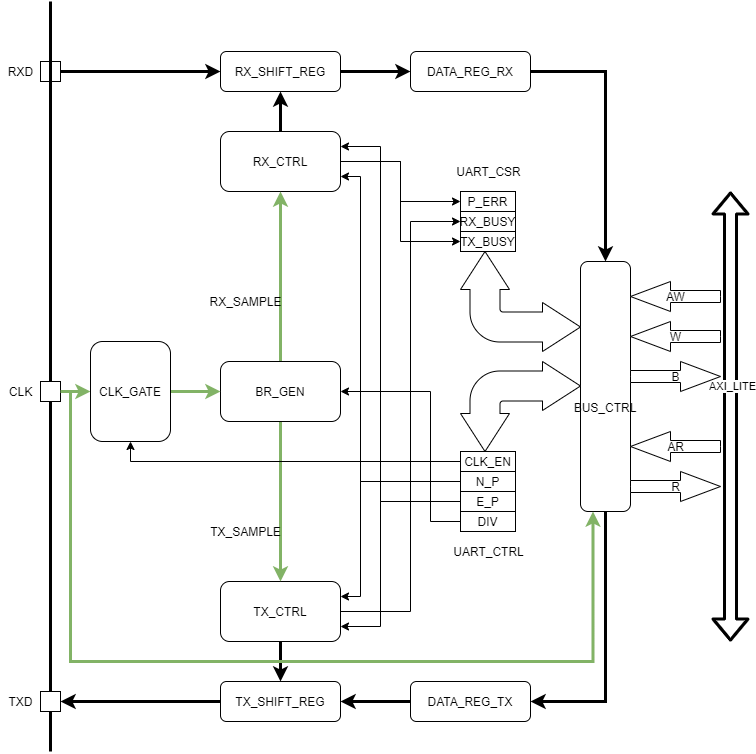

The diagram above was exported from draw.io. Its source (the exported page's mxGraphModel, read from the mxfile embedded in the PNG):
<mxGraphModel dx="1422" dy="822" grid="1" gridSize="10" guides="1" tooltips="1" connect="1" arrows="1" fold="1" page="1" pageScale="1" pageWidth="827" pageHeight="1169" math="0" shadow="0">
  <root>
    <mxCell id="0" />
    <mxCell id="1" parent="0" />
    <mxCell id="jS0zzO0lpj19fy_FTqkr-8" value="" style="whiteSpace=wrap;html=1;aspect=fixed;" parent="1" vertex="1">
      <mxGeometry x="70" y="770" width="20" height="20" as="geometry" />
    </mxCell>
    <mxCell id="jS0zzO0lpj19fy_FTqkr-3" value="" style="whiteSpace=wrap;html=1;aspect=fixed;" parent="1" vertex="1">
      <mxGeometry x="70" y="140" width="20" height="20" as="geometry" />
    </mxCell>
    <mxCell id="jS0zzO0lpj19fy_FTqkr-4" value="" style="endArrow=none;html=1;strokeWidth=3;" parent="1" source="jS0zzO0lpj19fy_FTqkr-3" edge="1">
      <mxGeometry width="50" height="50" relative="1" as="geometry">
        <mxPoint x="80" y="620" as="sourcePoint" />
        <mxPoint x="80" y="140" as="targetPoint" />
      </mxGeometry>
    </mxCell>
    <mxCell id="jS0zzO0lpj19fy_FTqkr-11" value="" style="endArrow=none;html=1;strokeWidth=3;" parent="1" target="jS0zzO0lpj19fy_FTqkr-8" edge="1">
      <mxGeometry width="50" height="50" relative="1" as="geometry">
        <mxPoint x="80" y="830" as="sourcePoint" />
        <mxPoint x="80" y="220" as="targetPoint" />
      </mxGeometry>
    </mxCell>
    <mxCell id="jS0zzO0lpj19fy_FTqkr-12" value="" style="endArrow=none;html=1;strokeWidth=3;" parent="1" source="jS0zzO0lpj19fy_FTqkr-44" edge="1">
      <mxGeometry width="50" height="50" relative="1" as="geometry">
        <mxPoint x="80" y="440" as="sourcePoint" />
        <mxPoint x="80" y="80" as="targetPoint" />
      </mxGeometry>
    </mxCell>
    <mxCell id="jS0zzO0lpj19fy_FTqkr-22" style="edgeStyle=orthogonalEdgeStyle;rounded=0;orthogonalLoop=1;jettySize=auto;html=1;exitX=0.5;exitY=1;exitDx=0;exitDy=0;entryX=1;entryY=0.5;entryDx=0;entryDy=0;strokeWidth=3;" parent="1" source="jS0zzO0lpj19fy_FTqkr-17" target="jS0zzO0lpj19fy_FTqkr-18" edge="1">
      <mxGeometry relative="1" as="geometry" />
    </mxCell>
    <mxCell id="jS0zzO0lpj19fy_FTqkr-23" style="edgeStyle=orthogonalEdgeStyle;rounded=0;orthogonalLoop=1;jettySize=auto;html=1;exitX=1;exitY=0.5;exitDx=0;exitDy=0;entryX=0.5;entryY=0;entryDx=0;entryDy=0;strokeWidth=3;" parent="1" source="jS0zzO0lpj19fy_FTqkr-19" target="jS0zzO0lpj19fy_FTqkr-17" edge="1">
      <mxGeometry relative="1" as="geometry">
        <mxPoint x="635" y="190" as="targetPoint" />
      </mxGeometry>
    </mxCell>
    <mxCell id="jS0zzO0lpj19fy_FTqkr-32" style="edgeStyle=orthogonalEdgeStyle;rounded=0;orthogonalLoop=1;jettySize=auto;html=1;exitX=0;exitY=0.5;exitDx=0;exitDy=0;entryX=1;entryY=0.5;entryDx=0;entryDy=0;strokeWidth=3;" parent="1" source="jS0zzO0lpj19fy_FTqkr-18" target="jS0zzO0lpj19fy_FTqkr-24" edge="1">
      <mxGeometry relative="1" as="geometry" />
    </mxCell>
    <mxCell id="jS0zzO0lpj19fy_FTqkr-18" value="DATA_REG_TX" style="rounded=1;whiteSpace=wrap;html=1;" parent="1" vertex="1">
      <mxGeometry x="440" y="760" width="120" height="40" as="geometry" />
    </mxCell>
    <mxCell id="jS0zzO0lpj19fy_FTqkr-19" value="DATA_REG_RX" style="rounded=1;whiteSpace=wrap;html=1;" parent="1" vertex="1">
      <mxGeometry x="440" y="130" width="120" height="40" as="geometry" />
    </mxCell>
    <mxCell id="jS0zzO0lpj19fy_FTqkr-31" style="edgeStyle=orthogonalEdgeStyle;rounded=0;orthogonalLoop=1;jettySize=auto;html=1;exitX=0;exitY=0.5;exitDx=0;exitDy=0;entryX=1;entryY=0.5;entryDx=0;entryDy=0;strokeWidth=3;" parent="1" source="jS0zzO0lpj19fy_FTqkr-24" target="jS0zzO0lpj19fy_FTqkr-8" edge="1">
      <mxGeometry relative="1" as="geometry" />
    </mxCell>
    <mxCell id="jS0zzO0lpj19fy_FTqkr-24" value="TX_SHIFT_REG" style="rounded=1;whiteSpace=wrap;html=1;" parent="1" vertex="1">
      <mxGeometry x="250" y="760" width="120" height="40" as="geometry" />
    </mxCell>
    <mxCell id="jS0zzO0lpj19fy_FTqkr-26" style="edgeStyle=orthogonalEdgeStyle;rounded=0;orthogonalLoop=1;jettySize=auto;html=1;exitX=1;exitY=0.5;exitDx=0;exitDy=0;strokeWidth=3;" parent="1" source="jS0zzO0lpj19fy_FTqkr-25" target="jS0zzO0lpj19fy_FTqkr-19" edge="1">
      <mxGeometry relative="1" as="geometry" />
    </mxCell>
    <mxCell id="jS0zzO0lpj19fy_FTqkr-27" style="edgeStyle=orthogonalEdgeStyle;rounded=0;orthogonalLoop=1;jettySize=auto;html=1;strokeWidth=3;entryX=0;entryY=0.5;entryDx=0;entryDy=0;" parent="1" source="jS0zzO0lpj19fy_FTqkr-3" target="jS0zzO0lpj19fy_FTqkr-25" edge="1">
      <mxGeometry relative="1" as="geometry" />
    </mxCell>
    <mxCell id="jS0zzO0lpj19fy_FTqkr-25" value="RX_SHIFT_REG" style="rounded=1;whiteSpace=wrap;html=1;" parent="1" vertex="1">
      <mxGeometry x="250" y="130" width="120" height="40" as="geometry" />
    </mxCell>
    <mxCell id="jS0zzO0lpj19fy_FTqkr-29" value="RXD" style="text;html=1;align=center;verticalAlign=middle;resizable=0;points=[];autosize=1;" parent="1" vertex="1">
      <mxGeometry x="30" y="140" width="40" height="20" as="geometry" />
    </mxCell>
    <mxCell id="jS0zzO0lpj19fy_FTqkr-30" value="TXD" style="text;html=1;align=center;verticalAlign=middle;resizable=0;points=[];autosize=1;" parent="1" vertex="1">
      <mxGeometry x="30" y="770" width="40" height="20" as="geometry" />
    </mxCell>
    <mxCell id="jS0zzO0lpj19fy_FTqkr-41" style="edgeStyle=orthogonalEdgeStyle;rounded=0;orthogonalLoop=1;jettySize=auto;html=1;exitX=0.5;exitY=0;exitDx=0;exitDy=0;entryX=0.5;entryY=1;entryDx=0;entryDy=0;strokeWidth=3;" parent="1" source="jS0zzO0lpj19fy_FTqkr-38" target="jS0zzO0lpj19fy_FTqkr-25" edge="1">
      <mxGeometry relative="1" as="geometry" />
    </mxCell>
    <mxCell id="85sYZQtWYdH0CBRoQPCE-11" style="edgeStyle=orthogonalEdgeStyle;rounded=0;orthogonalLoop=1;jettySize=auto;html=1;exitX=1;exitY=0.5;exitDx=0;exitDy=0;entryX=0;entryY=0.5;entryDx=0;entryDy=0;" parent="1" source="jS0zzO0lpj19fy_FTqkr-38" target="85sYZQtWYdH0CBRoQPCE-2" edge="1">
      <mxGeometry relative="1" as="geometry" />
    </mxCell>
    <mxCell id="85sYZQtWYdH0CBRoQPCE-12" style="edgeStyle=orthogonalEdgeStyle;rounded=0;orthogonalLoop=1;jettySize=auto;html=1;exitX=1;exitY=0.5;exitDx=0;exitDy=0;entryX=0;entryY=0.5;entryDx=0;entryDy=0;" parent="1" source="jS0zzO0lpj19fy_FTqkr-38" target="85sYZQtWYdH0CBRoQPCE-5" edge="1">
      <mxGeometry relative="1" as="geometry" />
    </mxCell>
    <mxCell id="jS0zzO0lpj19fy_FTqkr-38" value="RX_CTRL" style="rounded=1;whiteSpace=wrap;html=1;" parent="1" vertex="1">
      <mxGeometry x="250" y="210" width="120" height="60" as="geometry" />
    </mxCell>
    <mxCell id="jS0zzO0lpj19fy_FTqkr-40" style="edgeStyle=orthogonalEdgeStyle;rounded=0;orthogonalLoop=1;jettySize=auto;html=1;exitX=0.5;exitY=1;exitDx=0;exitDy=0;strokeWidth=3;" parent="1" source="jS0zzO0lpj19fy_FTqkr-39" target="jS0zzO0lpj19fy_FTqkr-24" edge="1">
      <mxGeometry relative="1" as="geometry" />
    </mxCell>
    <mxCell id="85sYZQtWYdH0CBRoQPCE-13" style="edgeStyle=orthogonalEdgeStyle;rounded=0;orthogonalLoop=1;jettySize=auto;html=1;exitX=1;exitY=0.5;exitDx=0;exitDy=0;entryX=0;entryY=0.5;entryDx=0;entryDy=0;" parent="1" source="jS0zzO0lpj19fy_FTqkr-39" target="85sYZQtWYdH0CBRoQPCE-4" edge="1">
      <mxGeometry relative="1" as="geometry">
        <Array as="points">
          <mxPoint x="440" y="690" />
          <mxPoint x="440" y="300" />
        </Array>
      </mxGeometry>
    </mxCell>
    <mxCell id="jS0zzO0lpj19fy_FTqkr-39" value="TX_CTRL" style="rounded=1;whiteSpace=wrap;html=1;" parent="1" vertex="1">
      <mxGeometry x="250" y="660" width="120" height="60" as="geometry" />
    </mxCell>
    <mxCell id="jS0zzO0lpj19fy_FTqkr-90" style="edgeStyle=orthogonalEdgeStyle;rounded=0;orthogonalLoop=1;jettySize=auto;html=1;exitX=0.5;exitY=0;exitDx=0;exitDy=0;entryX=0.5;entryY=1;entryDx=0;entryDy=0;strokeColor=#82b366;strokeWidth=3;fillColor=#d5e8d4;" parent="1" source="jS0zzO0lpj19fy_FTqkr-43" target="jS0zzO0lpj19fy_FTqkr-38" edge="1">
      <mxGeometry relative="1" as="geometry" />
    </mxCell>
    <mxCell id="jS0zzO0lpj19fy_FTqkr-91" style="edgeStyle=orthogonalEdgeStyle;rounded=0;orthogonalLoop=1;jettySize=auto;html=1;exitX=0.5;exitY=1;exitDx=0;exitDy=0;entryX=0.5;entryY=0;entryDx=0;entryDy=0;strokeColor=#82b366;strokeWidth=3;fillColor=#d5e8d4;" parent="1" source="jS0zzO0lpj19fy_FTqkr-43" target="jS0zzO0lpj19fy_FTqkr-39" edge="1">
      <mxGeometry relative="1" as="geometry" />
    </mxCell>
    <mxCell id="jS0zzO0lpj19fy_FTqkr-43" value="BR_GEN" style="rounded=1;whiteSpace=wrap;html=1;" parent="1" vertex="1">
      <mxGeometry x="250" y="440" width="120" height="60" as="geometry" />
    </mxCell>
    <mxCell id="jS0zzO0lpj19fy_FTqkr-44" value="" style="whiteSpace=wrap;html=1;aspect=fixed;" parent="1" vertex="1">
      <mxGeometry x="70" y="460" width="20" height="20" as="geometry" />
    </mxCell>
    <mxCell id="jS0zzO0lpj19fy_FTqkr-45" value="" style="endArrow=none;html=1;strokeWidth=3;" parent="1" source="jS0zzO0lpj19fy_FTqkr-8" target="jS0zzO0lpj19fy_FTqkr-44" edge="1">
      <mxGeometry width="50" height="50" relative="1" as="geometry">
        <mxPoint x="80" y="620" as="sourcePoint" />
        <mxPoint x="80" y="110" as="targetPoint" />
      </mxGeometry>
    </mxCell>
    <mxCell id="jS0zzO0lpj19fy_FTqkr-46" value="CLK" style="text;html=1;align=center;verticalAlign=middle;resizable=0;points=[];autosize=1;" parent="1" vertex="1">
      <mxGeometry x="30" y="460" width="40" height="20" as="geometry" />
    </mxCell>
    <mxCell id="jS0zzO0lpj19fy_FTqkr-57" value="" style="group;container=1;" parent="1" vertex="1" connectable="0">
      <mxGeometry x="610" y="270" width="150" height="450" as="geometry">
        <mxRectangle x="610" y="270" width="50" height="40" as="alternateBounds" />
      </mxGeometry>
    </mxCell>
    <mxCell id="jS0zzO0lpj19fy_FTqkr-13" value="" style="shape=flexArrow;endArrow=classic;startArrow=classic;html=1;strokeWidth=3;" parent="jS0zzO0lpj19fy_FTqkr-57" edge="1">
      <mxGeometry width="50" height="50" relative="1" as="geometry">
        <mxPoint x="150" y="450" as="sourcePoint" />
        <mxPoint x="150" as="targetPoint" />
      </mxGeometry>
    </mxCell>
    <mxCell id="jS0zzO0lpj19fy_FTqkr-16" value="AXI_LITE" style="edgeLabel;html=1;align=center;verticalAlign=middle;resizable=0;points=[];" parent="jS0zzO0lpj19fy_FTqkr-13" vertex="1" connectable="0">
      <mxGeometry x="0.1375" y="-1" relative="1" as="geometry">
        <mxPoint as="offset" />
      </mxGeometry>
    </mxCell>
    <mxCell id="jS0zzO0lpj19fy_FTqkr-17" value="&lt;br&gt;&lt;br&gt;&lt;br&gt;BUS_CTRL" style="rounded=1;whiteSpace=wrap;html=1;" parent="jS0zzO0lpj19fy_FTqkr-57" vertex="1">
      <mxGeometry y="70" width="50" height="250" as="geometry" />
    </mxCell>
    <mxCell id="jS0zzO0lpj19fy_FTqkr-37" value="AW" style="html=1;shadow=0;dashed=0;align=center;verticalAlign=middle;shape=mxgraph.arrows2.arrow;dy=0.6;dx=40;notch=0;direction=west;" parent="jS0zzO0lpj19fy_FTqkr-57" vertex="1">
      <mxGeometry x="50" y="90" width="90" height="30" as="geometry" />
    </mxCell>
    <mxCell id="85sYZQtWYdH0CBRoQPCE-30" value="W" style="html=1;shadow=0;dashed=0;align=center;verticalAlign=middle;shape=mxgraph.arrows2.arrow;dy=0.6;dx=40;notch=0;direction=west;" parent="jS0zzO0lpj19fy_FTqkr-57" vertex="1">
      <mxGeometry x="50" y="130" width="90" height="30" as="geometry" />
    </mxCell>
    <mxCell id="85sYZQtWYdH0CBRoQPCE-31" value="AR" style="html=1;shadow=0;dashed=0;align=center;verticalAlign=middle;shape=mxgraph.arrows2.arrow;dy=0.6;dx=40;notch=0;direction=west;" parent="jS0zzO0lpj19fy_FTqkr-57" vertex="1">
      <mxGeometry x="50" y="240" width="90" height="30" as="geometry" />
    </mxCell>
    <mxCell id="85sYZQtWYdH0CBRoQPCE-32" value="R" style="html=1;shadow=0;dashed=0;align=center;verticalAlign=middle;shape=mxgraph.arrows2.arrow;dy=0.6;dx=40;notch=0;direction=east;" parent="jS0zzO0lpj19fy_FTqkr-57" vertex="1">
      <mxGeometry x="50" y="280" width="90" height="30" as="geometry" />
    </mxCell>
    <mxCell id="85sYZQtWYdH0CBRoQPCE-33" value="B" style="html=1;shadow=0;dashed=0;align=center;verticalAlign=middle;shape=mxgraph.arrows2.arrow;dy=0.6;dx=40;notch=0;direction=east;" parent="jS0zzO0lpj19fy_FTqkr-57" vertex="1">
      <mxGeometry x="50" y="170" width="90" height="30" as="geometry" />
    </mxCell>
    <mxCell id="jS0zzO0lpj19fy_FTqkr-88" style="edgeStyle=orthogonalEdgeStyle;rounded=0;orthogonalLoop=1;jettySize=auto;html=1;exitX=1;exitY=0.5;exitDx=0;exitDy=0;entryX=0;entryY=0.5;entryDx=0;entryDy=0;strokeColor=#82b366;strokeWidth=3;fillColor=#d5e8d4;" parent="1" source="jS0zzO0lpj19fy_FTqkr-44" target="jS0zzO0lpj19fy_FTqkr-87" edge="1">
      <mxGeometry relative="1" as="geometry" />
    </mxCell>
    <mxCell id="jS0zzO0lpj19fy_FTqkr-89" style="edgeStyle=orthogonalEdgeStyle;rounded=0;orthogonalLoop=1;jettySize=auto;html=1;exitX=1;exitY=0.5;exitDx=0;exitDy=0;entryX=0;entryY=0.5;entryDx=0;entryDy=0;strokeColor=#82b366;strokeWidth=3;fillColor=#d5e8d4;" parent="1" source="jS0zzO0lpj19fy_FTqkr-87" target="jS0zzO0lpj19fy_FTqkr-43" edge="1">
      <mxGeometry relative="1" as="geometry" />
    </mxCell>
    <mxCell id="jS0zzO0lpj19fy_FTqkr-87" value="CLK_GATE" style="rounded=1;whiteSpace=wrap;html=1;" parent="1" vertex="1">
      <mxGeometry x="120" y="420" width="80" height="100" as="geometry" />
    </mxCell>
    <mxCell id="jS0zzO0lpj19fy_FTqkr-106" style="edgeStyle=orthogonalEdgeStyle;rounded=0;orthogonalLoop=1;jettySize=auto;html=1;exitX=0.25;exitY=1;exitDx=0;exitDy=0;strokeColor=#82b366;strokeWidth=3;fillColor=#d5e8d4;entryX=0.25;entryY=1;entryDx=0;entryDy=0;" parent="1" target="jS0zzO0lpj19fy_FTqkr-17" edge="1">
      <mxGeometry relative="1" as="geometry">
        <mxPoint x="100" y="470" as="sourcePoint" />
        <Array as="points">
          <mxPoint x="100" y="740" />
          <mxPoint x="623" y="740" />
        </Array>
      </mxGeometry>
    </mxCell>
    <mxCell id="jS0zzO0lpj19fy_FTqkr-107" value="RX_SAMPLE" style="text;html=1;align=center;verticalAlign=middle;resizable=0;points=[];autosize=1;" parent="1" vertex="1">
      <mxGeometry x="230" y="370" width="90" height="20" as="geometry" />
    </mxCell>
    <mxCell id="jS0zzO0lpj19fy_FTqkr-108" value="TX_SAMPLE" style="text;html=1;align=center;verticalAlign=middle;resizable=0;points=[];autosize=1;" parent="1" vertex="1">
      <mxGeometry x="230" y="600" width="90" height="20" as="geometry" />
    </mxCell>
    <mxCell id="jS0zzO0lpj19fy_FTqkr-111" value="" style="html=1;shadow=0;dashed=0;align=center;verticalAlign=middle;shape=mxgraph.arrows2.bendDoubleArrow;dy=15;dx=38;arrowHead=49;rounded=1;direction=north;" parent="1" vertex="1">
      <mxGeometry x="490" y="330" width="120" height="100" as="geometry" />
    </mxCell>
    <mxCell id="jS0zzO0lpj19fy_FTqkr-112" value="" style="html=1;shadow=0;dashed=0;align=center;verticalAlign=middle;shape=mxgraph.arrows2.bendDoubleArrow;dy=15;dx=38;arrowHead=49;rounded=1;direction=east;" parent="1" vertex="1">
      <mxGeometry x="490" y="440" width="120" height="90" as="geometry" />
    </mxCell>
    <mxCell id="jS0zzO0lpj19fy_FTqkr-113" value="UART_CSR" style="text;html=1;align=center;verticalAlign=middle;resizable=0;points=[];autosize=1;" parent="1" vertex="1">
      <mxGeometry x="477.5" y="240" width="80" height="20" as="geometry" />
    </mxCell>
    <mxCell id="jS0zzO0lpj19fy_FTqkr-114" value="UART_CTRL" style="text;html=1;align=center;verticalAlign=middle;resizable=0;points=[];autosize=1;" parent="1" vertex="1">
      <mxGeometry x="472.5" y="620" width="90" height="20" as="geometry" />
    </mxCell>
    <mxCell id="85sYZQtWYdH0CBRoQPCE-2" value="TX_BUSY" style="rounded=0;whiteSpace=wrap;html=1;" parent="1" vertex="1">
      <mxGeometry x="490" y="310" width="55" height="20" as="geometry" />
    </mxCell>
    <mxCell id="85sYZQtWYdH0CBRoQPCE-4" value="RX_BUSY" style="rounded=0;whiteSpace=wrap;html=1;" parent="1" vertex="1">
      <mxGeometry x="490" y="290" width="55" height="20" as="geometry" />
    </mxCell>
    <mxCell id="85sYZQtWYdH0CBRoQPCE-5" value="P_ERR" style="rounded=0;whiteSpace=wrap;html=1;" parent="1" vertex="1">
      <mxGeometry x="490" y="270" width="55" height="20" as="geometry" />
    </mxCell>
    <mxCell id="85sYZQtWYdH0CBRoQPCE-14" style="edgeStyle=orthogonalEdgeStyle;rounded=0;orthogonalLoop=1;jettySize=auto;html=1;exitX=0;exitY=0.5;exitDx=0;exitDy=0;entryX=0.5;entryY=1;entryDx=0;entryDy=0;" parent="1" source="85sYZQtWYdH0CBRoQPCE-6" target="jS0zzO0lpj19fy_FTqkr-87" edge="1">
      <mxGeometry relative="1" as="geometry" />
    </mxCell>
    <mxCell id="85sYZQtWYdH0CBRoQPCE-6" value="CLK_EN" style="rounded=0;whiteSpace=wrap;html=1;" parent="1" vertex="1">
      <mxGeometry x="490" y="530" width="55" height="20" as="geometry" />
    </mxCell>
    <mxCell id="85sYZQtWYdH0CBRoQPCE-15" style="edgeStyle=orthogonalEdgeStyle;rounded=0;orthogonalLoop=1;jettySize=auto;html=1;exitX=0;exitY=0.5;exitDx=0;exitDy=0;entryX=1;entryY=0.75;entryDx=0;entryDy=0;" parent="1" source="85sYZQtWYdH0CBRoQPCE-8" target="jS0zzO0lpj19fy_FTqkr-38" edge="1">
      <mxGeometry relative="1" as="geometry">
        <Array as="points">
          <mxPoint x="390" y="560" />
          <mxPoint x="390" y="255" />
        </Array>
      </mxGeometry>
    </mxCell>
    <mxCell id="85sYZQtWYdH0CBRoQPCE-17" style="edgeStyle=orthogonalEdgeStyle;rounded=0;orthogonalLoop=1;jettySize=auto;html=1;exitX=0;exitY=0.5;exitDx=0;exitDy=0;entryX=1;entryY=0.25;entryDx=0;entryDy=0;" parent="1" source="85sYZQtWYdH0CBRoQPCE-8" target="jS0zzO0lpj19fy_FTqkr-39" edge="1">
      <mxGeometry relative="1" as="geometry">
        <Array as="points">
          <mxPoint x="390" y="560" />
          <mxPoint x="390" y="675" />
        </Array>
      </mxGeometry>
    </mxCell>
    <mxCell id="85sYZQtWYdH0CBRoQPCE-8" value="N_P" style="rounded=0;whiteSpace=wrap;html=1;" parent="1" vertex="1">
      <mxGeometry x="490" y="550" width="55" height="20" as="geometry" />
    </mxCell>
    <mxCell id="85sYZQtWYdH0CBRoQPCE-20" style="edgeStyle=orthogonalEdgeStyle;rounded=0;orthogonalLoop=1;jettySize=auto;html=1;exitX=0;exitY=0.5;exitDx=0;exitDy=0;entryX=1;entryY=0.25;entryDx=0;entryDy=0;" parent="1" source="85sYZQtWYdH0CBRoQPCE-9" target="jS0zzO0lpj19fy_FTqkr-38" edge="1">
      <mxGeometry relative="1" as="geometry">
        <Array as="points">
          <mxPoint x="410" y="580" />
          <mxPoint x="410" y="225" />
        </Array>
      </mxGeometry>
    </mxCell>
    <mxCell id="85sYZQtWYdH0CBRoQPCE-21" style="edgeStyle=orthogonalEdgeStyle;rounded=0;orthogonalLoop=1;jettySize=auto;html=1;exitX=0;exitY=0.5;exitDx=0;exitDy=0;entryX=1;entryY=0.75;entryDx=0;entryDy=0;" parent="1" source="85sYZQtWYdH0CBRoQPCE-9" target="jS0zzO0lpj19fy_FTqkr-39" edge="1">
      <mxGeometry relative="1" as="geometry">
        <Array as="points">
          <mxPoint x="410" y="580" />
          <mxPoint x="410" y="705" />
        </Array>
      </mxGeometry>
    </mxCell>
    <mxCell id="85sYZQtWYdH0CBRoQPCE-9" value="E_P" style="rounded=0;whiteSpace=wrap;html=1;" parent="1" vertex="1">
      <mxGeometry x="490" y="570" width="55" height="20" as="geometry" />
    </mxCell>
    <mxCell id="85sYZQtWYdH0CBRoQPCE-22" style="edgeStyle=orthogonalEdgeStyle;rounded=0;orthogonalLoop=1;jettySize=auto;html=1;exitX=0;exitY=0.5;exitDx=0;exitDy=0;entryX=1;entryY=0.5;entryDx=0;entryDy=0;" parent="1" source="85sYZQtWYdH0CBRoQPCE-10" target="jS0zzO0lpj19fy_FTqkr-43" edge="1">
      <mxGeometry relative="1" as="geometry">
        <Array as="points">
          <mxPoint x="460" y="600" />
          <mxPoint x="460" y="470" />
        </Array>
      </mxGeometry>
    </mxCell>
    <mxCell id="85sYZQtWYdH0CBRoQPCE-10" value="DIV" style="rounded=0;whiteSpace=wrap;html=1;" parent="1" vertex="1">
      <mxGeometry x="490" y="590" width="55" height="20" as="geometry" />
    </mxCell>
  </root>
</mxGraphModel>